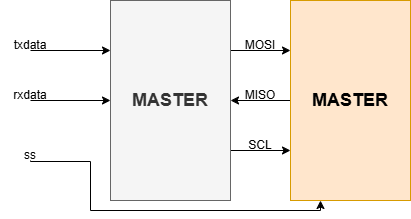

The diagram above was exported from draw.io. Its source (the exported page's mxGraphModel, read from the mxfile embedded in the PNG):
<mxGraphModel dx="1090" dy="825" grid="1" gridSize="10" guides="1" tooltips="1" connect="1" arrows="1" fold="1" page="1" pageScale="1" pageWidth="1169" pageHeight="827" math="0" shadow="0">
  <root>
    <mxCell id="0" />
    <mxCell id="1" parent="0" />
    <mxCell id="EHeW1iRniFNbXstogo1z-2" value="" style="endArrow=classic;html=1;rounded=0;entryX=0;entryY=0.25;entryDx=0;entryDy=0;" edge="1" parent="1" target="EHeW1iRniFNbXstogo1z-3">
      <mxGeometry width="50" height="50" relative="1" as="geometry">
        <mxPoint x="140" y="290" as="sourcePoint" />
        <mxPoint x="180" y="309.9999999999999" as="targetPoint" />
      </mxGeometry>
    </mxCell>
    <mxCell id="EHeW1iRniFNbXstogo1z-5" style="edgeStyle=orthogonalEdgeStyle;rounded=0;orthogonalLoop=1;jettySize=auto;html=1;exitX=1;exitY=0.25;exitDx=0;exitDy=0;entryX=0;entryY=0.25;entryDx=0;entryDy=0;" edge="1" parent="1" source="EHeW1iRniFNbXstogo1z-3" target="EHeW1iRniFNbXstogo1z-4">
      <mxGeometry relative="1" as="geometry" />
    </mxCell>
    <mxCell id="EHeW1iRniFNbXstogo1z-6" style="edgeStyle=orthogonalEdgeStyle;rounded=0;orthogonalLoop=1;jettySize=auto;html=1;exitX=0;exitY=0.5;exitDx=0;exitDy=0;entryX=1;entryY=0.5;entryDx=0;entryDy=0;" edge="1" parent="1" source="EHeW1iRniFNbXstogo1z-4" target="EHeW1iRniFNbXstogo1z-3">
      <mxGeometry relative="1" as="geometry" />
    </mxCell>
    <mxCell id="EHeW1iRniFNbXstogo1z-7" style="edgeStyle=orthogonalEdgeStyle;rounded=0;orthogonalLoop=1;jettySize=auto;html=1;exitX=1;exitY=0.75;exitDx=0;exitDy=0;entryX=0;entryY=0.75;entryDx=0;entryDy=0;" edge="1" parent="1" source="EHeW1iRniFNbXstogo1z-3" target="EHeW1iRniFNbXstogo1z-4">
      <mxGeometry relative="1" as="geometry" />
    </mxCell>
    <mxCell id="EHeW1iRniFNbXstogo1z-3" value="MASTER" style="rounded=0;whiteSpace=wrap;html=1;fontSize=18;fontStyle=1;fillColor=#f5f5f5;fontColor=#333333;strokeColor=#666666;" vertex="1" parent="1">
      <mxGeometry x="220" y="240" width="120" height="200" as="geometry" />
    </mxCell>
    <mxCell id="EHeW1iRniFNbXstogo1z-4" value="MASTER" style="rounded=0;whiteSpace=wrap;html=1;fontSize=18;fontStyle=1;fillColor=#ffe6cc;strokeColor=#d79b00;" vertex="1" parent="1">
      <mxGeometry x="400" y="240" width="120" height="200" as="geometry" />
    </mxCell>
    <mxCell id="EHeW1iRniFNbXstogo1z-9" value="" style="endArrow=classic;html=1;rounded=0;entryX=0;entryY=0.5;entryDx=0;entryDy=0;" edge="1" parent="1" target="EHeW1iRniFNbXstogo1z-3">
      <mxGeometry width="50" height="50" relative="1" as="geometry">
        <mxPoint x="140" y="340" as="sourcePoint" />
        <mxPoint x="180" y="329.9999999999999" as="targetPoint" />
      </mxGeometry>
    </mxCell>
    <mxCell id="EHeW1iRniFNbXstogo1z-10" value="" style="endArrow=classic;html=1;rounded=0;entryX=0.25;entryY=1;entryDx=0;entryDy=0;edgeStyle=orthogonalEdgeStyle;" edge="1" parent="1" target="EHeW1iRniFNbXstogo1z-4">
      <mxGeometry width="50" height="50" relative="1" as="geometry">
        <mxPoint x="140" y="400" as="sourcePoint" />
        <mxPoint x="190" y="399.9999999999999" as="targetPoint" />
        <Array as="points">
          <mxPoint x="140" y="401" />
          <mxPoint x="200" y="401" />
          <mxPoint x="200" y="450" />
          <mxPoint x="430" y="450" />
        </Array>
      </mxGeometry>
    </mxCell>
    <mxCell id="EHeW1iRniFNbXstogo1z-14" value="txdata" style="text;html=1;align=center;verticalAlign=middle;whiteSpace=wrap;rounded=0;" vertex="1" parent="1">
      <mxGeometry x="110" y="280" width="60" height="10" as="geometry" />
    </mxCell>
    <mxCell id="EHeW1iRniFNbXstogo1z-15" value="rxdata" style="text;html=1;align=center;verticalAlign=middle;whiteSpace=wrap;rounded=0;" vertex="1" parent="1">
      <mxGeometry x="110" y="330" width="60" height="10" as="geometry" />
    </mxCell>
    <mxCell id="EHeW1iRniFNbXstogo1z-16" value="ss" style="text;html=1;align=center;verticalAlign=middle;whiteSpace=wrap;rounded=0;" vertex="1" parent="1">
      <mxGeometry x="110" y="390" width="60" height="10" as="geometry" />
    </mxCell>
    <mxCell id="EHeW1iRniFNbXstogo1z-17" value="MOSI" style="text;html=1;align=center;verticalAlign=middle;whiteSpace=wrap;rounded=0;" vertex="1" parent="1">
      <mxGeometry x="340" y="280" width="60" height="10" as="geometry" />
    </mxCell>
    <mxCell id="EHeW1iRniFNbXstogo1z-18" value="MISO" style="text;html=1;align=center;verticalAlign=middle;whiteSpace=wrap;rounded=0;" vertex="1" parent="1">
      <mxGeometry x="340" y="330" width="60" height="10" as="geometry" />
    </mxCell>
    <mxCell id="EHeW1iRniFNbXstogo1z-19" value="SCL" style="text;html=1;align=center;verticalAlign=middle;whiteSpace=wrap;rounded=0;" vertex="1" parent="1">
      <mxGeometry x="340" y="380" width="60" height="10" as="geometry" />
    </mxCell>
  </root>
</mxGraphModel>